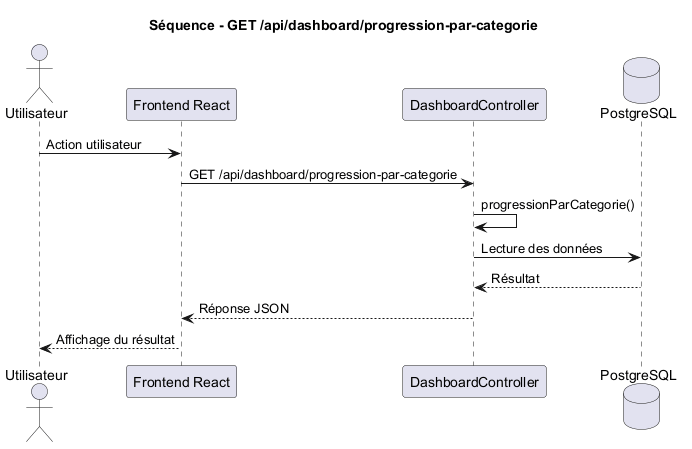

The diagram above was rendered by PlantUML. Its source (embedded in the PNG):
@startuml
title Séquence - GET /api/dashboard/progression-par-categorie

actor Utilisateur
participant "Frontend React" as Frontend
participant "DashboardController" as Controller
database "PostgreSQL" as DB

Utilisateur -> Frontend : Action utilisateur
Frontend -> Controller : GET /api/dashboard/progression-par-categorie
Controller -> Controller : progressionParCategorie()
Controller -> DB : Lecture des données
DB --> Controller : Résultat
Controller --> Frontend : Réponse JSON
Frontend --> Utilisateur : Affichage du résultat

@enduml